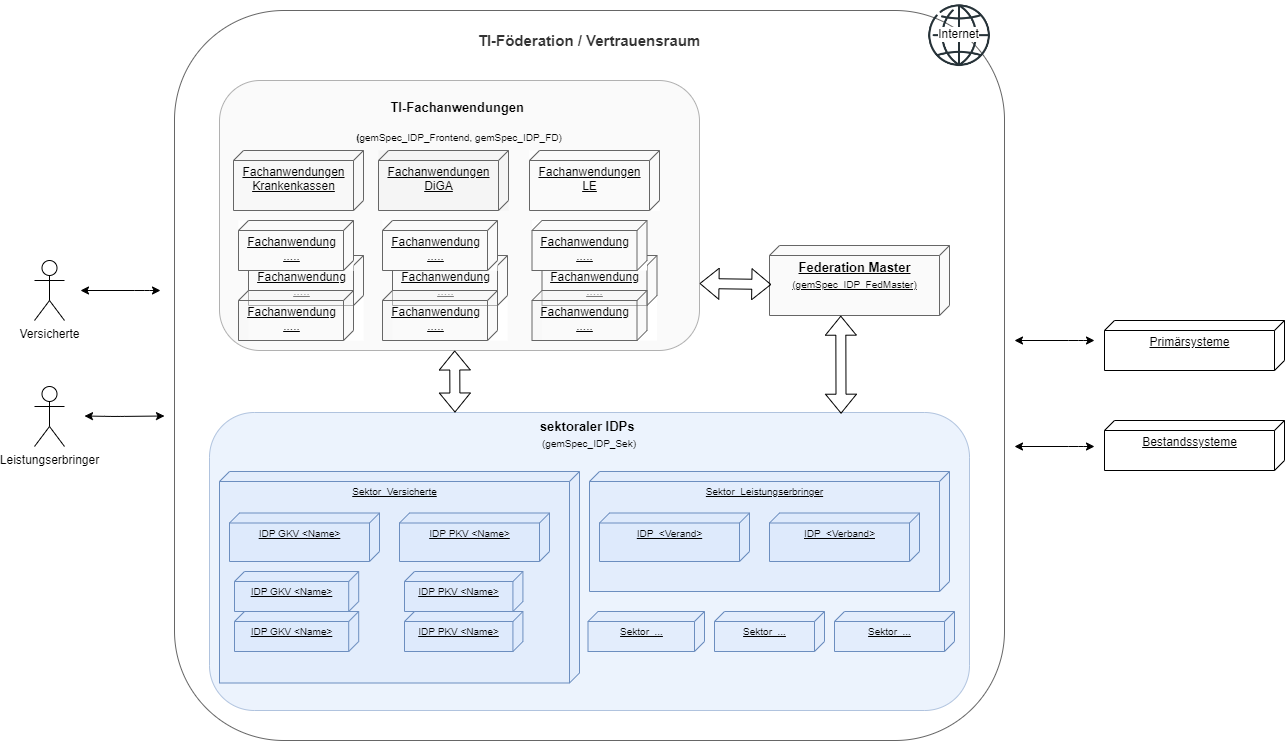

The diagram above was exported from draw.io. Its source (the exported page's mxGraphModel, read from the mxfile embedded in the PNG):
<mxGraphModel dx="1970" dy="874" grid="1" gridSize="10" guides="1" tooltips="1" connect="1" arrows="1" fold="1" page="0" pageScale="1" pageWidth="827" pageHeight="1169" math="0" shadow="0">
  <root>
    <mxCell id="0" />
    <mxCell id="1" parent="0" />
    <mxCell id="3El35dRVTpqyn_Q2Vlme-115" value="&lt;p style=&quot;font-size: 15px;&quot;&gt;TI-Föderation / Vertrauensraum&lt;/p&gt;" style="rounded=1;whiteSpace=wrap;html=1;fontSize=15;fillColor=#FFFFFF;align=center;verticalAlign=top;strokeColor=#666666;fontColor=#333333;fontStyle=1" parent="1" vertex="1">
      <mxGeometry x="-240" y="-250" width="830" height="730" as="geometry" />
    </mxCell>
    <mxCell id="3El35dRVTpqyn_Q2Vlme-113" value="Federation Master&lt;br&gt;&lt;span style=&quot;font-size: 10px ; font-weight: 400&quot;&gt;(gemSpec_IDP_FedMaster)&lt;/span&gt;" style="verticalAlign=top;align=center;spacingTop=8;spacingLeft=2;spacingRight=12;shape=cube;size=10;direction=south;fontStyle=5;html=1;fontSize=13;fillColor=#F5F5F5;strokeColor=#666666;fillOpacity=50;" parent="1" vertex="1">
      <mxGeometry x="355" y="-15" width="180" height="70" as="geometry" />
    </mxCell>
    <mxCell id="3El35dRVTpqyn_Q2Vlme-3" value="sektoraler IDPs&amp;nbsp;&lt;br&gt;&lt;span style=&quot;font-weight: normal&quot;&gt;&lt;font style=&quot;font-size: 10px&quot;&gt;(&lt;/font&gt;&lt;/span&gt;&lt;span style=&quot;font-weight: normal&quot;&gt;&lt;font style=&quot;font-size: 10px&quot;&gt;gemSpec_IDP_Sek)&lt;/font&gt;&lt;/span&gt;" style="rounded=1;whiteSpace=wrap;html=1;fontSize=13;strokeColor=#6c8ebf;align=center;verticalAlign=top;opacity=50;fillColor=#dae8fc;fontStyle=1" parent="1" vertex="1">
      <mxGeometry x="-205" y="152" width="760" height="298" as="geometry" />
    </mxCell>
    <mxCell id="3El35dRVTpqyn_Q2Vlme-95" value="Sektor&amp;nbsp; Versicherte" style="verticalAlign=top;align=center;spacingTop=8;spacingLeft=2;spacingRight=12;shape=cube;size=10;direction=south;fontStyle=4;html=1;fontSize=10;fillColor=#dae8fc;strokeColor=#6c8ebf;fillOpacity=50;" parent="1" vertex="1">
      <mxGeometry x="-195" y="211" width="360" height="211.5" as="geometry" />
    </mxCell>
    <mxCell id="3El35dRVTpqyn_Q2Vlme-7" value="&lt;p style=&quot;font-size: 13px&quot;&gt;TI-Fachanwendungen&amp;nbsp;&lt;/p&gt;&lt;p style=&quot;font-size: 13px&quot;&gt;&lt;b style=&quot;font-size: 10px&quot;&gt;(&lt;/b&gt;&lt;span style=&quot;font-size: 10px ; font-weight: 400&quot;&gt;gemSpec_IDP_Frontend, gemSpec_IDP_FD)&lt;/span&gt;&lt;/p&gt;" style="rounded=1;whiteSpace=wrap;html=1;strokeColor=#666666;align=center;verticalAlign=top;fillColor=#F5F5F5;opacity=50;fontStyle=1;fontSize=13;" parent="1" vertex="1">
      <mxGeometry x="-195" y="-180" width="480" height="270" as="geometry" />
    </mxCell>
    <mxCell id="3El35dRVTpqyn_Q2Vlme-65" value="" style="group" parent="1" vertex="1" connectable="0">
      <mxGeometry x="-181" y="-110" width="140.83" height="60" as="geometry" />
    </mxCell>
    <mxCell id="3El35dRVTpqyn_Q2Vlme-63" value="Fachanwendungen&lt;br&gt;Krankenkassen" style="verticalAlign=top;align=center;spacingTop=8;spacingLeft=2;spacingRight=12;shape=cube;size=10;direction=south;fontStyle=4;html=1;fillColor=#F5F5F5;fillOpacity=50;strokeColor=#666666;" parent="3El35dRVTpqyn_Q2Vlme-65" vertex="1">
      <mxGeometry width="130.00000000000003" height="60" as="geometry" />
    </mxCell>
    <mxCell id="3El35dRVTpqyn_Q2Vlme-66" value="" style="group;fillColor=#F5F5F5;" parent="1" vertex="1" connectable="0">
      <mxGeometry x="-36" y="-110" width="130" height="60" as="geometry" />
    </mxCell>
    <mxCell id="3El35dRVTpqyn_Q2Vlme-67" value="Fachanwendungen&lt;br&gt;DiGA" style="verticalAlign=top;align=center;spacingTop=8;spacingLeft=2;spacingRight=12;shape=cube;size=10;direction=south;fontStyle=4;html=1;fillColor=#F5F5F5;fillOpacity=50;strokeColor=#666666;" parent="3El35dRVTpqyn_Q2Vlme-66" vertex="1">
      <mxGeometry width="130" height="60" as="geometry" />
    </mxCell>
    <mxCell id="3El35dRVTpqyn_Q2Vlme-72" value="" style="group;fillColor=default;" parent="1" vertex="1" connectable="0">
      <mxGeometry x="115" y="-110" width="130" height="60" as="geometry" />
    </mxCell>
    <mxCell id="3El35dRVTpqyn_Q2Vlme-73" value="Fachanwendungen&lt;br&gt;LE" style="verticalAlign=top;align=center;spacingTop=8;spacingLeft=2;spacingRight=12;shape=cube;size=10;direction=south;fontStyle=4;html=1;fillColor=#F5F5F5;fillOpacity=50;strokeColor=#666666;" parent="3El35dRVTpqyn_Q2Vlme-72" vertex="1">
      <mxGeometry width="130" height="60" as="geometry" />
    </mxCell>
    <mxCell id="3El35dRVTpqyn_Q2Vlme-94" value="" style="group" parent="1" vertex="1" connectable="0">
      <mxGeometry x="-185" y="252.5" width="157" height="48.5" as="geometry" />
    </mxCell>
    <mxCell id="3El35dRVTpqyn_Q2Vlme-93" value="IDP GKV &amp;lt;Name&amp;gt;" style="verticalAlign=top;align=center;spacingTop=8;spacingLeft=2;spacingRight=12;shape=cube;size=10;direction=south;fontStyle=4;html=1;fontSize=10;fillColor=#dae8fc;strokeColor=#6c8ebf;fillOpacity=50;" parent="3El35dRVTpqyn_Q2Vlme-94" vertex="1">
      <mxGeometry width="150" height="48.5" as="geometry" />
    </mxCell>
    <mxCell id="3El35dRVTpqyn_Q2Vlme-96" value="" style="group" parent="1" vertex="1" connectable="0">
      <mxGeometry x="-15" y="252.5" width="152" height="48.5" as="geometry" />
    </mxCell>
    <mxCell id="3El35dRVTpqyn_Q2Vlme-97" value="IDP PKV &amp;lt;Name&amp;gt;" style="verticalAlign=top;align=center;spacingTop=8;spacingLeft=2;spacingRight=12;shape=cube;size=10;direction=south;fontStyle=4;html=1;fontSize=10;fillColor=#dae8fc;strokeColor=#6c8ebf;fillOpacity=50;" parent="3El35dRVTpqyn_Q2Vlme-96" vertex="1">
      <mxGeometry width="150" height="48.5" as="geometry" />
    </mxCell>
    <mxCell id="3El35dRVTpqyn_Q2Vlme-100" value="Sektor&amp;nbsp; Leistungserbringer" style="verticalAlign=top;align=center;spacingTop=8;spacingLeft=2;spacingRight=12;shape=cube;size=10;direction=south;fontStyle=4;html=1;fontSize=10;fillColor=#dae8fc;strokeColor=#6c8ebf;fillOpacity=50;" parent="1" vertex="1">
      <mxGeometry x="175" y="211" width="360" height="120" as="geometry" />
    </mxCell>
    <mxCell id="3El35dRVTpqyn_Q2Vlme-101" value="" style="group" parent="1" vertex="1" connectable="0">
      <mxGeometry x="185" y="252.5" width="157" height="48.5" as="geometry" />
    </mxCell>
    <mxCell id="3El35dRVTpqyn_Q2Vlme-102" value="IDP&amp;nbsp; &amp;lt;Verand&amp;gt;" style="verticalAlign=top;align=center;spacingTop=8;spacingLeft=2;spacingRight=12;shape=cube;size=10;direction=south;fontStyle=4;html=1;fontSize=10;fillColor=#dae8fc;strokeColor=#6c8ebf;fillOpacity=50;" parent="3El35dRVTpqyn_Q2Vlme-101" vertex="1">
      <mxGeometry width="150" height="48.5" as="geometry" />
    </mxCell>
    <mxCell id="3El35dRVTpqyn_Q2Vlme-105" value="" style="group" parent="1" vertex="1" connectable="0">
      <mxGeometry x="355" y="252.5" width="150" height="48.5" as="geometry" />
    </mxCell>
    <mxCell id="3El35dRVTpqyn_Q2Vlme-106" value="IDP&amp;nbsp; &amp;lt;Verband&amp;gt;" style="verticalAlign=top;align=center;spacingTop=8;spacingLeft=2;spacingRight=12;shape=cube;size=10;direction=south;fontStyle=4;html=1;fontSize=10;fillColor=#dae8fc;strokeColor=#6c8ebf;fillOpacity=50;" parent="3El35dRVTpqyn_Q2Vlme-105" vertex="1">
      <mxGeometry width="150" height="48.5" as="geometry" />
    </mxCell>
    <mxCell id="3El35dRVTpqyn_Q2Vlme-109" value="Sektor&amp;nbsp;&amp;nbsp;..." style="verticalAlign=top;align=center;spacingTop=8;spacingLeft=2;spacingRight=12;shape=cube;size=10;direction=south;fontStyle=4;html=1;fontSize=10;fillColor=#dae8fc;strokeColor=#6c8ebf;fillOpacity=50;" parent="1" vertex="1">
      <mxGeometry x="420" y="351" width="120" height="40" as="geometry" />
    </mxCell>
    <mxCell id="3El35dRVTpqyn_Q2Vlme-110" value="Sektor&amp;nbsp;&amp;nbsp;..." style="verticalAlign=top;align=center;spacingTop=8;spacingLeft=2;spacingRight=12;shape=cube;size=10;direction=south;fontStyle=4;html=1;fontSize=10;fillColor=#dae8fc;strokeColor=#6c8ebf;fillOpacity=50;" parent="1" vertex="1">
      <mxGeometry x="300" y="351" width="110" height="40" as="geometry" />
    </mxCell>
    <mxCell id="3El35dRVTpqyn_Q2Vlme-111" value="Sektor&amp;nbsp;&amp;nbsp;..." style="verticalAlign=top;align=center;spacingTop=8;spacingLeft=2;spacingRight=12;shape=cube;size=10;direction=south;fontStyle=4;html=1;fontSize=10;fillColor=#dae8fc;strokeColor=#6c8ebf;fillOpacity=50;" parent="1" vertex="1">
      <mxGeometry x="173.5" y="351" width="116.5" height="40" as="geometry" />
    </mxCell>
    <mxCell id="3El35dRVTpqyn_Q2Vlme-116" value="" style="shape=flexArrow;endArrow=classic;startArrow=classic;html=1;fontSize=13;entryX=0.49;entryY=1;entryDx=0;entryDy=0;exitX=0.323;exitY=0;exitDx=0;exitDy=0;exitPerimeter=0;entryPerimeter=0;" parent="1" source="3El35dRVTpqyn_Q2Vlme-3" target="3El35dRVTpqyn_Q2Vlme-7" edge="1">
      <mxGeometry width="100" height="100" relative="1" as="geometry">
        <mxPoint x="10" y="250" as="sourcePoint" />
        <mxPoint x="110" y="150" as="targetPoint" />
      </mxGeometry>
    </mxCell>
    <mxCell id="3El35dRVTpqyn_Q2Vlme-117" value="" style="shape=flexArrow;endArrow=classic;startArrow=classic;html=1;fontSize=13;entryX=1.003;entryY=0.604;entryDx=0;entryDy=0;exitX=0.831;exitY=0.004;exitDx=0;exitDy=0;exitPerimeter=0;entryPerimeter=0;" parent="1" source="3El35dRVTpqyn_Q2Vlme-3" target="3El35dRVTpqyn_Q2Vlme-113" edge="1">
      <mxGeometry width="100" height="100" relative="1" as="geometry">
        <mxPoint x="56" y="215.97000000000003" as="sourcePoint" />
        <mxPoint x="54.200000000000045" y="150" as="targetPoint" />
      </mxGeometry>
    </mxCell>
    <mxCell id="3El35dRVTpqyn_Q2Vlme-118" value="" style="shape=flexArrow;endArrow=classic;startArrow=classic;html=1;fontSize=13;entryX=0.557;entryY=0.99;entryDx=0;entryDy=0;entryPerimeter=0;" parent="1" target="3El35dRVTpqyn_Q2Vlme-113" edge="1">
      <mxGeometry width="100" height="100" relative="1" as="geometry">
        <mxPoint x="285" y="23" as="sourcePoint" />
        <mxPoint x="60.200000000000045" y="160" as="targetPoint" />
      </mxGeometry>
    </mxCell>
    <mxCell id="Az2WmstLX5URl8mA5-_3-1" value="Versicherte" style="shape=umlActor;verticalLabelPosition=bottom;verticalAlign=top;html=1;" parent="1" vertex="1">
      <mxGeometry x="-380" width="30" height="60" as="geometry" />
    </mxCell>
    <mxCell id="Az2WmstLX5URl8mA5-_3-2" value="Leistungserbringer" style="shape=umlActor;verticalLabelPosition=bottom;verticalAlign=top;html=1;" parent="1" vertex="1">
      <mxGeometry x="-380" y="126" width="30" height="60" as="geometry" />
    </mxCell>
    <mxCell id="Az2WmstLX5URl8mA5-_3-4" value="" style="endArrow=classic;startArrow=classic;html=1;" parent="1" edge="1">
      <mxGeometry width="50" height="50" relative="1" as="geometry">
        <mxPoint x="-334" y="30" as="sourcePoint" />
        <mxPoint x="-254" y="30" as="targetPoint" />
        <Array as="points">
          <mxPoint x="-270" y="30" />
        </Array>
      </mxGeometry>
    </mxCell>
    <mxCell id="Az2WmstLX5URl8mA5-_3-5" value="" style="endArrow=classic;startArrow=classic;html=1;" parent="1" edge="1">
      <mxGeometry width="50" height="50" relative="1" as="geometry">
        <mxPoint x="-330" y="155.5" as="sourcePoint" />
        <mxPoint x="-250" y="155.5" as="targetPoint" />
        <Array as="points">
          <mxPoint x="-300" y="156" />
        </Array>
      </mxGeometry>
    </mxCell>
    <mxCell id="Az2WmstLX5URl8mA5-_3-7" value="Primärsysteme" style="verticalAlign=top;align=center;spacingTop=8;spacingLeft=2;spacingRight=12;shape=cube;size=10;direction=south;fontStyle=4;html=1;" parent="1" vertex="1">
      <mxGeometry x="690" y="60" width="180" height="50" as="geometry" />
    </mxCell>
    <mxCell id="Az2WmstLX5URl8mA5-_3-8" value="Bestandssysteme" style="verticalAlign=top;align=center;spacingTop=8;spacingLeft=2;spacingRight=12;shape=cube;size=10;direction=south;fontStyle=4;html=1;" parent="1" vertex="1">
      <mxGeometry x="690" y="160" width="180" height="50" as="geometry" />
    </mxCell>
    <mxCell id="Az2WmstLX5URl8mA5-_3-9" value="" style="endArrow=classic;startArrow=classic;html=1;" parent="1" edge="1">
      <mxGeometry width="50" height="50" relative="1" as="geometry">
        <mxPoint x="600" y="80" as="sourcePoint" />
        <mxPoint x="680" y="80" as="targetPoint" />
        <Array as="points">
          <mxPoint x="664" y="80" />
        </Array>
      </mxGeometry>
    </mxCell>
    <mxCell id="Az2WmstLX5URl8mA5-_3-10" value="" style="endArrow=classic;startArrow=classic;html=1;" parent="1" edge="1">
      <mxGeometry width="50" height="50" relative="1" as="geometry">
        <mxPoint x="600" y="186" as="sourcePoint" />
        <mxPoint x="680" y="186" as="targetPoint" />
        <Array as="points">
          <mxPoint x="664" y="186" />
        </Array>
      </mxGeometry>
    </mxCell>
    <mxCell id="iH-O4OnMHTRu1ICJrVBh-1" value="" style="group;fontSize=10;fillColor=default;" parent="1" vertex="1" connectable="0">
      <mxGeometry x="-166" y="-5" width="115" height="85" as="geometry" />
    </mxCell>
    <mxCell id="iH-O4OnMHTRu1ICJrVBh-2" value="Fachanwendung&lt;br&gt;....." style="verticalAlign=top;align=center;spacingTop=8;spacingLeft=2;spacingRight=12;shape=cube;size=10;direction=south;fontStyle=4;html=1;fillColor=#F5F5F5;fillOpacity=50;strokeColor=#666666;" parent="iH-O4OnMHTRu1ICJrVBh-1" vertex="1">
      <mxGeometry width="115" height="50" as="geometry" />
    </mxCell>
    <mxCell id="iH-O4OnMHTRu1ICJrVBh-3" value="" style="group;fontSize=10;" parent="iH-O4OnMHTRu1ICJrVBh-1" vertex="1" connectable="0">
      <mxGeometry x="-10" y="35" width="115" height="50" as="geometry" />
    </mxCell>
    <mxCell id="iH-O4OnMHTRu1ICJrVBh-4" value="Fachanwendung&lt;br&gt;....." style="verticalAlign=top;align=center;spacingTop=8;spacingLeft=2;spacingRight=12;shape=cube;size=10;direction=south;fontStyle=4;html=1;fillColor=#F5F5F5;fillOpacity=50;strokeColor=#666666;" parent="iH-O4OnMHTRu1ICJrVBh-3" vertex="1">
      <mxGeometry width="115" height="50" as="geometry" />
    </mxCell>
    <mxCell id="3El35dRVTpqyn_Q2Vlme-78" value="" style="group;fontSize=10;fillColor=default;" parent="1" vertex="1" connectable="0">
      <mxGeometry x="-176" y="-40" width="115" height="50" as="geometry" />
    </mxCell>
    <mxCell id="3El35dRVTpqyn_Q2Vlme-79" value="Fachanwendung&lt;br&gt;....." style="verticalAlign=top;align=center;spacingTop=8;spacingLeft=2;spacingRight=12;shape=cube;size=10;direction=south;fontStyle=4;html=1;fillColor=#F5F5F5;fillOpacity=50;strokeColor=#666666;" parent="3El35dRVTpqyn_Q2Vlme-78" vertex="1">
      <mxGeometry width="115" height="50" as="geometry" />
    </mxCell>
    <mxCell id="iH-O4OnMHTRu1ICJrVBh-5" value="" style="group;fontSize=10;fillColor=default;" parent="1" vertex="1" connectable="0">
      <mxGeometry x="-22" y="-5" width="115" height="85" as="geometry" />
    </mxCell>
    <mxCell id="iH-O4OnMHTRu1ICJrVBh-6" value="Fachanwendung&lt;br&gt;....." style="verticalAlign=top;align=center;spacingTop=8;spacingLeft=2;spacingRight=12;shape=cube;size=10;direction=south;fontStyle=4;html=1;fillColor=#F5F5F5;fillOpacity=50;strokeColor=#666666;" parent="iH-O4OnMHTRu1ICJrVBh-5" vertex="1">
      <mxGeometry width="115" height="50" as="geometry" />
    </mxCell>
    <mxCell id="iH-O4OnMHTRu1ICJrVBh-7" value="" style="group;fontSize=10;" parent="iH-O4OnMHTRu1ICJrVBh-5" vertex="1" connectable="0">
      <mxGeometry x="-10" y="35" width="115" height="50" as="geometry" />
    </mxCell>
    <mxCell id="iH-O4OnMHTRu1ICJrVBh-8" value="Fachanwendung&lt;br&gt;....." style="verticalAlign=top;align=center;spacingTop=8;spacingLeft=2;spacingRight=12;shape=cube;size=10;direction=south;fontStyle=4;html=1;fillColor=#F5F5F5;fillOpacity=50;strokeColor=#666666;" parent="iH-O4OnMHTRu1ICJrVBh-7" vertex="1">
      <mxGeometry width="115" height="50" as="geometry" />
    </mxCell>
    <mxCell id="iH-O4OnMHTRu1ICJrVBh-9" value="" style="group;fontSize=10;fillColor=default;" parent="1" vertex="1" connectable="0">
      <mxGeometry x="-32" y="-40" width="115" height="50" as="geometry" />
    </mxCell>
    <mxCell id="iH-O4OnMHTRu1ICJrVBh-10" value="Fachanwendung&lt;br&gt;....." style="verticalAlign=top;align=center;spacingTop=8;spacingLeft=2;spacingRight=12;shape=cube;size=10;direction=south;fontStyle=4;html=1;fillColor=#F5F5F5;fillOpacity=50;strokeColor=#666666;" parent="iH-O4OnMHTRu1ICJrVBh-9" vertex="1">
      <mxGeometry width="115" height="50" as="geometry" />
    </mxCell>
    <mxCell id="iH-O4OnMHTRu1ICJrVBh-11" value="" style="group;fontSize=10;fillColor=default;" parent="1" vertex="1" connectable="0">
      <mxGeometry x="127.5" y="-5" width="115" height="85" as="geometry" />
    </mxCell>
    <mxCell id="iH-O4OnMHTRu1ICJrVBh-12" value="Fachanwendung&lt;br&gt;....." style="verticalAlign=top;align=center;spacingTop=8;spacingLeft=2;spacingRight=12;shape=cube;size=10;direction=south;fontStyle=4;html=1;fillColor=#F5F5F5;fillOpacity=50;strokeColor=#666666;" parent="iH-O4OnMHTRu1ICJrVBh-11" vertex="1">
      <mxGeometry width="115" height="50" as="geometry" />
    </mxCell>
    <mxCell id="iH-O4OnMHTRu1ICJrVBh-13" value="" style="group;fontSize=10;" parent="iH-O4OnMHTRu1ICJrVBh-11" vertex="1" connectable="0">
      <mxGeometry x="-10" y="35" width="115" height="50" as="geometry" />
    </mxCell>
    <mxCell id="iH-O4OnMHTRu1ICJrVBh-14" value="Fachanwendung&lt;br&gt;....." style="verticalAlign=top;align=center;spacingTop=8;spacingLeft=2;spacingRight=12;shape=cube;size=10;direction=south;fontStyle=4;html=1;fillColor=#F5F5F5;fillOpacity=50;strokeColor=#666666;" parent="iH-O4OnMHTRu1ICJrVBh-13" vertex="1">
      <mxGeometry width="115" height="50" as="geometry" />
    </mxCell>
    <mxCell id="iH-O4OnMHTRu1ICJrVBh-15" value="" style="group;fontSize=10;fillColor=default;" parent="1" vertex="1" connectable="0">
      <mxGeometry x="117.5" y="-40" width="115" height="50" as="geometry" />
    </mxCell>
    <mxCell id="iH-O4OnMHTRu1ICJrVBh-16" value="Fachanwendung&lt;br&gt;....." style="verticalAlign=top;align=center;spacingTop=8;spacingLeft=2;spacingRight=12;shape=cube;size=10;direction=south;fontStyle=4;html=1;fillColor=#F5F5F5;fillOpacity=50;strokeColor=#666666;" parent="iH-O4OnMHTRu1ICJrVBh-15" vertex="1">
      <mxGeometry width="115" height="50" as="geometry" />
    </mxCell>
    <mxCell id="iH-O4OnMHTRu1ICJrVBh-17" value="" style="group;fontSize=10;" parent="1" vertex="1" connectable="0">
      <mxGeometry x="-180" y="311" width="130" height="40" as="geometry" />
    </mxCell>
    <mxCell id="iH-O4OnMHTRu1ICJrVBh-18" value="IDP GKV &amp;lt;Name&amp;gt;" style="verticalAlign=top;align=center;spacingTop=8;spacingLeft=2;spacingRight=12;shape=cube;size=10;direction=south;fontStyle=4;html=1;fontSize=10;fillColor=#dae8fc;strokeColor=#6c8ebf;fillOpacity=50;" parent="iH-O4OnMHTRu1ICJrVBh-17" vertex="1">
      <mxGeometry width="124.20382165605096" height="40" as="geometry" />
    </mxCell>
    <mxCell id="iH-O4OnMHTRu1ICJrVBh-20" value="" style="group;fontSize=10;" parent="1" vertex="1" connectable="0">
      <mxGeometry x="-180" y="351" width="130" height="40" as="geometry" />
    </mxCell>
    <mxCell id="iH-O4OnMHTRu1ICJrVBh-21" value="IDP GKV &amp;lt;Name&amp;gt;" style="verticalAlign=top;align=center;spacingTop=8;spacingLeft=2;spacingRight=12;shape=cube;size=10;direction=south;fontStyle=4;html=1;fontSize=10;fillColor=#dae8fc;strokeColor=#6c8ebf;fillOpacity=50;" parent="iH-O4OnMHTRu1ICJrVBh-20" vertex="1">
      <mxGeometry width="124.20382165605096" height="40" as="geometry" />
    </mxCell>
    <mxCell id="iH-O4OnMHTRu1ICJrVBh-23" value="" style="group;fontSize=10;" parent="1" vertex="1" connectable="0">
      <mxGeometry x="-10" y="311" width="120" height="40" as="geometry" />
    </mxCell>
    <mxCell id="iH-O4OnMHTRu1ICJrVBh-24" value="IDP PKV &amp;lt;Name&amp;gt;" style="verticalAlign=top;align=center;spacingTop=8;spacingLeft=2;spacingRight=12;shape=cube;size=10;direction=south;fontStyle=4;html=1;fontSize=10;fillColor=#dae8fc;strokeColor=#6c8ebf;fillOpacity=50;" parent="iH-O4OnMHTRu1ICJrVBh-23" vertex="1">
      <mxGeometry width="118.42105263157895" height="40" as="geometry" />
    </mxCell>
    <mxCell id="iH-O4OnMHTRu1ICJrVBh-26" value="" style="group;fontSize=10;" parent="1" vertex="1" connectable="0">
      <mxGeometry x="-10" y="351" width="120" height="40" as="geometry" />
    </mxCell>
    <mxCell id="iH-O4OnMHTRu1ICJrVBh-27" value="IDP PKV &amp;lt;Name&amp;gt;" style="verticalAlign=top;align=center;spacingTop=8;spacingLeft=2;spacingRight=12;shape=cube;size=10;direction=south;fontStyle=4;html=1;fontSize=10;fillColor=#dae8fc;strokeColor=#6c8ebf;fillOpacity=50;" parent="iH-O4OnMHTRu1ICJrVBh-26" vertex="1">
      <mxGeometry width="118.42105263157895" height="40" as="geometry" />
    </mxCell>
    <mxCell id="iH-O4OnMHTRu1ICJrVBh-34" value="Internet" style="shape=image;html=1;verticalAlign=middle;verticalLabelPosition=middle;labelBackgroundColor=#ffffff;imageAspect=0;aspect=fixed;image=https://cdn1.iconfinder.com/data/icons/seo-and-web-development-6/32/development_globe_sphere-128.png;fontSize=12;labelPosition=center;align=center;" parent="1" vertex="1">
      <mxGeometry x="510" y="-260" width="68" height="68" as="geometry" />
    </mxCell>
  </root>
</mxGraphModel>